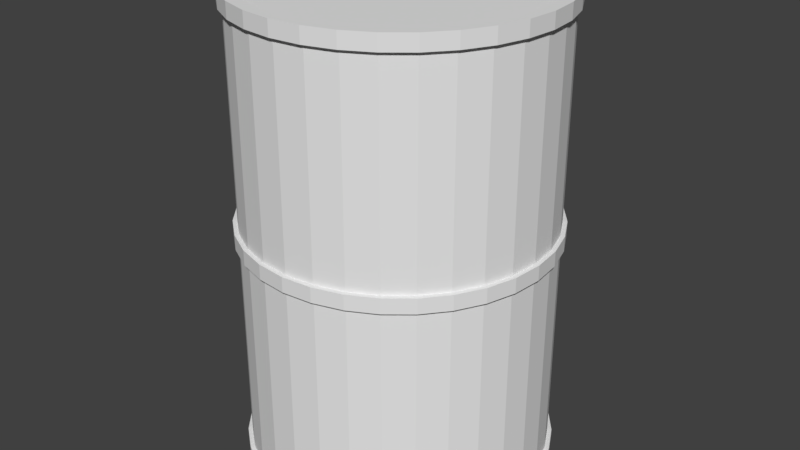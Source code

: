 # Source: rusty_barrel.blend  (saved by Blender 2.79.0; exported with 4.5.12 LTS)
import bpy
from mathutils import Matrix  # noqa: F401  (used for matrix-valued properties, if any)

bpy.ops.wm.read_factory_settings(use_empty=True)
scene = bpy.context.scene
scene.name = 'Scene'

# ---- collections
col_collection_1 = bpy.data.collections.new('Collection 1'); scene.collection.children.link(col_collection_1)

# ---- materials (node trees are filled in below, after node groups)
mat_rusty_steel = bpy.data.materials.new('rusty steel')
mat_rusty_steel.alpha_threshold = 0.0
mat_rusty_steel.use_transparent_shadow = False
mat_rusty_steel.roughness = 0.5

# ---- material node trees

# ---- world
world_world = bpy.data.worlds.new('World'); scene.world = world_world
world_world.color = (0.05088, 0.05088, 0.05088)
world_world.use_sun_shadow = False
world_world.sun_shadow_jitter_overblur = 0.0
world_world.cycles.sampling_method = 'MANUAL'

# ---- meshes
me_cylinder = bpy.data.meshes.new('Cylinder')
me_cylinder.from_pydata([(0.0, 1.0, -1.0), (0.0, 1.0, 1.0), (0.1951, 0.9808, -1.0), (0.1951, 0.9808, 1.0), (0.3827, 0.9239, -1.0), (0.3827, 0.9239, 1.0), (0.5556, 0.8315, -1.0), (0.5556, 0.8315, 1.0), (0.7071, 0.7071, -1.0), (0.7071, 0.7071, 1.0), (0.8315, 0.5556, -1.0), (0.8315, 0.5556, 1.0), (0.9239, 0.3827, -1.0), (0.9239, 0.3827, 1.0), (0.9808, 0.1951, -1.0), (0.9808, 0.1951, 1.0), (1.0, 7.55e-08, -1.0), (1.0, 7.55e-08, 1.0), (0.9808, -0.1951, -1.0), (0.9808, -0.1951, 1.0), (0.9239, -0.3827, -1.0), (0.9239, -0.3827, 1.0), (0.8315, -0.5556, -1.0), (0.8315, -0.5556, 1.0), (0.7071, -0.7071, -1.0), (0.7071, -0.7071, 1.0), (0.5556, -0.8315, -1.0), (0.5556, -0.8315, 1.0), (0.3827, -0.9239, -1.0), (0.3827, -0.9239, 1.0), (0.1951, -0.9808, -1.0), (0.1951, -0.9808, 1.0), (-3.258e-07, -1.0, -1.0), (-3.258e-07, -1.0, 1.0), (-0.1951, -0.9808, -1.0), (-0.1951, -0.9808, 1.0), (-0.3827, -0.9239, -1.0), (-0.3827, -0.9239, 1.0), (-0.5556, -0.8315, -1.0), (-0.5556, -0.8315, 1.0), (-0.7071, -0.7071, -1.0), (-0.7071, -0.7071, 1.0), (-0.8315, -0.5556, -1.0), (-0.8315, -0.5556, 1.0), (-0.9239, -0.3827, -1.0), (-0.9239, -0.3827, 1.0), (-0.9808, -0.1951, -1.0), (-0.9808, -0.1951, 1.0), (-1.0, 9.656e-07, -1.0), (-1.0, 9.656e-07, 1.0), (-0.9808, 0.1951, -1.0), (-0.9808, 0.1951, 1.0), (-0.9239, 0.3827, -1.0), (-0.9239, 0.3827, 1.0), (-0.8315, 0.5556, -1.0), (-0.8315, 0.5556, 1.0), (-0.7071, 0.7071, -1.0), (-0.7071, 0.7071, 1.0), (-0.5556, 0.8315, -1.0), (-0.5556, 0.8315, 1.0), (-0.3827, 0.9239, -1.0), (-0.3827, 0.9239, 1.0), (-0.1951, 0.9808, -1.0), (-0.1951, 0.9808, 1.0), (0.185, 0.9298, 1.0), (6.172e-09, 0.948, 1.0), (0.3628, 0.8759, 1.0), (0.5267, 0.7883, 1.0), (0.6704, 0.6704, 1.0), (0.7883, 0.5267, 1.0), (0.8759, 0.3628, 1.0), (0.9298, 0.185, 1.0), (0.948, 8.639e-08, 1.0), (0.9298, -0.185, 1.0), (0.8759, -0.3628, 1.0), (0.7883, -0.5267, 1.0), (0.6704, -0.6704, 1.0), (0.5267, -0.7883, 1.0), (0.3628, -0.8759, 1.0), (0.185, -0.9298, 1.0), (-3.027e-07, -0.948, 1.0), (-0.185, -0.9298, 1.0), (-0.3628, -0.8759, 1.0), (-0.5267, -0.7883, 1.0), (-0.6704, -0.6704, 1.0), (-0.7883, -0.5267, 1.0), (-0.8759, -0.3628, 1.0), (-0.9298, -0.1849, 1.0), (-0.948, 9.302e-07, 1.0), (-0.9298, 0.185, 1.0), (-0.8759, 0.3628, 1.0), (-0.7883, 0.5267, 1.0), (-0.6704, 0.6704, 1.0), (-0.5267, 0.7883, 1.0), (-0.3628, 0.8759, 1.0), (-0.1849, 0.9298, 1.0), (0.185, 0.9298, 0.981), (8.126e-09, 0.948, 0.981), (0.3628, 0.8759, 0.981), (0.5267, 0.7883, 0.981), (0.6704, 0.6704, 0.981), (0.7883, 0.5267, 0.981), (0.8759, 0.3628, 0.981), (0.9298, 0.185, 0.981), (0.948, 8.639e-08, 0.981), (0.9298, -0.185, 0.981), (0.8759, -0.3628, 0.981), (0.7883, -0.5267, 0.981), (0.6704, -0.6704, 0.981), (0.5267, -0.7883, 0.981), (0.3628, -0.8759, 0.981), (0.185, -0.9298, 0.981), (-3.008e-07, -0.948, 0.981), (-0.185, -0.9298, 0.981), (-0.3628, -0.8759, 0.981), (-0.5267, -0.7883, 0.981), (-0.6704, -0.6704, 0.981), (-0.7883, -0.5267, 0.981), (-0.8759, -0.3628, 0.981), (-0.9298, -0.1849, 0.981), (-0.948, 9.302e-07, 0.981), (-0.9298, 0.185, 0.981), (-0.8759, 0.3628, 0.981), (-0.7883, 0.5267, 0.981), (-0.6704, 0.6704, 0.981), (-0.5267, 0.7883, 0.981), (-0.3628, 0.8759, 0.981), (-0.1849, 0.9298, 0.981), (1.226e-08, 0.8968, -1.0), (0.175, 0.8795, -1.0), (0.3432, 0.8285, -1.0), (0.4982, 0.7456, -1.0), (0.6341, 0.6341, -1.0), (0.7456, 0.4982, -1.0), (0.8285, 0.3432, -1.0), (0.8795, 0.175, -1.0), (0.8968, 9.712e-08, -1.0), (0.8795, -0.175, -1.0), (0.8285, -0.3432, -1.0), (0.7456, -0.4982, -1.0), (0.6341, -0.6341, -1.0), (0.4982, -0.7456, -1.0), (0.3432, -0.8285, -1.0), (0.175, -0.8795, -1.0), (-2.799e-07, -0.8968, -1.0), (-0.175, -0.8795, -1.0), (-0.3432, -0.8285, -1.0), (-0.4982, -0.7456, -1.0), (-0.6341, -0.6341, -1.0), (-0.7456, -0.4982, -1.0), (-0.8285, -0.3432, -1.0), (-0.8795, -0.175, -1.0), (-0.8968, 8.953e-07, -1.0), (-0.8795, 0.175, -1.0), (-0.8285, 0.3432, -1.0), (-0.7456, 0.4982, -1.0), (-0.6341, 0.6341, -1.0), (-0.4982, 0.7456, -1.0), (-0.3432, 0.8285, -1.0), (-0.1749, 0.8795, -1.0), (1.201e-08, 0.8968, -0.9913), (0.175, 0.8795, -0.9913), (0.3432, 0.8285, -0.9913), (0.4982, 0.7456, -0.9913), (0.6341, 0.6341, -0.9913), (0.7456, 0.4982, -0.9913), (0.8285, 0.3432, -0.9913), (0.8795, 0.175, -0.9913), (0.8968, 9.712e-08, -0.9913), (0.8795, -0.175, -0.9913), (0.8285, -0.3432, -0.9913), (0.7456, -0.4982, -0.9913), (0.6341, -0.6341, -0.9913), (0.4982, -0.7456, -0.9913), (0.3432, -0.8285, -0.9913), (0.175, -0.8795, -0.9913), (-2.802e-07, -0.8968, -0.9913), (-0.175, -0.8795, -0.9913), (-0.3432, -0.8285, -0.9913), (-0.4982, -0.7456, -0.9913), (-0.6341, -0.6341, -0.9913), (-0.7456, -0.4982, -0.9913), (-0.8285, -0.3432, -0.9913), (-0.8795, -0.175, -0.9913), (-0.8968, 8.953e-07, -0.9913), (-0.8795, 0.175, -0.9913), (-0.8285, 0.3432, -0.9913), (-0.7456, 0.4982, -0.9913), (-0.6341, 0.6341, -0.9913), (-0.4982, 0.7456, -0.9913), (-0.3432, 0.8285, -0.9913), (-0.1749, 0.8795, -0.9913), (0.0, 1.0, -0.9615), (0.1951, 0.9808, -0.9615), (0.3827, 0.9239, -0.9615), (0.5556, 0.8315, -0.9615), (0.7071, 0.7071, -0.9615), (0.8315, 0.5556, -0.9615), (0.9239, 0.3827, -0.9615), (0.9808, 0.1951, -0.9615), (1.0, 7.55e-08, -0.9615), (0.9808, -0.1951, -0.9615), (0.9239, -0.3827, -0.9615), (0.8315, -0.5556, -0.9615), (0.7071, -0.7071, -0.9615), (0.5556, -0.8315, -0.9615), (0.3827, -0.9239, -0.9615), (0.1951, -0.9808, -0.9615), (-3.258e-07, -1.0, -0.9615), (-0.1951, -0.9808, -0.9615), (-0.3827, -0.9239, -0.9615), (-0.5556, -0.8315, -0.9615), (-0.7071, -0.7071, -0.9615), (-0.8315, -0.5556, -0.9615), (-0.9239, -0.3827, -0.9615), (-0.9808, -0.1951, -0.9615), (-1.0, 9.656e-07, -0.9615), (-0.9808, 0.1951, -0.9615), (-0.9239, 0.3827, -0.9615), (-0.8315, 0.5556, -0.9615), (-0.7071, 0.7071, -0.9615), (-0.5556, 0.8315, -0.9615), (-0.3827, 0.9239, -0.9615), (-0.1951, 0.9808, -0.9615), (0.0, 1.0, 0.9353), (0.1951, 0.9808, 0.9353), (0.3827, 0.9239, 0.9353), (0.5556, 0.8315, 0.9353), (0.7071, 0.7071, 0.9353), (0.8315, 0.5556, 0.9353), (0.9239, 0.3827, 0.9353), (0.9808, 0.1951, 0.9353), (1.0, 7.55e-08, 0.9353), (0.9808, -0.1951, 0.9353), (0.9239, -0.3827, 0.9353), (0.8315, -0.5556, 0.9353), (0.7071, -0.7071, 0.9353), (0.5556, -0.8315, 0.9353), (0.3827, -0.9239, 0.9353), (0.1951, -0.9808, 0.9353), (-3.258e-07, -1.0, 0.9353), (-0.1951, -0.9808, 0.9353), (-0.3827, -0.9239, 0.9353), (-0.5556, -0.8315, 0.9353), (-0.7071, -0.7071, 0.9353), (-0.8315, -0.5556, 0.9353), (-0.9239, -0.3827, 0.9353), (-0.9808, -0.1951, 0.9353), (-1.0, 9.656e-07, 0.9353), (-0.9808, 0.1951, 0.9353), (-0.9239, 0.3827, 0.9353), (-0.8315, 0.5556, 0.9353), (-0.7071, 0.7071, 0.9353), (-0.5556, 0.8315, 0.9353), (-0.3827, 0.9239, 0.9353), (-0.1951, 0.9808, 0.9353), (0.1951, 0.9808, -0.01309), (0.3827, 0.9239, -0.01309), (0.5556, 0.8315, -0.01309), (0.7071, 0.7071, -0.01309), (0.8315, 0.5556, -0.01309), (0.9239, 0.3827, -0.01309), (0.9808, 0.1951, -0.01309), (1.0, 7.55e-08, -0.01309), (0.9808, -0.1951, -0.01309), (0.9239, -0.3827, -0.01309), (0.8315, -0.5556, -0.01309), (0.7071, -0.7071, -0.01309), (0.5556, -0.8315, -0.01309), (0.3827, -0.9239, -0.01309), (0.1951, -0.9808, -0.01309), (-3.258e-07, -1.0, -0.01309), (-0.1951, -0.9808, -0.01309), (-0.3827, -0.9239, -0.01309), (-0.5556, -0.8315, -0.01309), (-0.7071, -0.7071, -0.01309), (-0.8315, -0.5556, -0.01309), (-0.9239, -0.3827, -0.01309), (-0.9808, -0.1951, -0.01309), (-1.0, 9.656e-07, -0.01309), (-0.9808, 0.1951, -0.01309), (-0.9239, 0.3827, -0.01309), (-0.8315, 0.5556, -0.01309), (-0.7071, 0.7071, -0.01309), (-0.5556, 0.8315, -0.01309), (-0.3827, 0.9239, -0.01309), (-0.1951, 0.9808, -0.01309), (0.0, 1.0, -0.01309), (0.0, 1.0, 0.05126), (0.1951, 0.9808, 0.05126), (0.3827, 0.9239, 0.05126), (0.5556, 0.8315, 0.05126), (0.7071, 0.7071, 0.05126), (0.8315, 0.5556, 0.05126), (0.9239, 0.3827, 0.05126), (0.9808, 0.1951, 0.05126), (1.0, 7.55e-08, 0.05126), (0.9808, -0.1951, 0.05126), (0.9239, -0.3827, 0.05126), (0.8315, -0.5556, 0.05126), (0.7071, -0.7071, 0.05126), (0.5556, -0.8315, 0.05126), (0.3827, -0.9239, 0.05126), (0.1951, -0.9808, 0.05126), (-3.258e-07, -1.0, 0.05126), (-0.1951, -0.9808, 0.05126), (-0.3827, -0.9239, 0.05126), (-0.5556, -0.8315, 0.05126), (-0.7071, -0.7071, 0.05126), (-0.8315, -0.5556, 0.05126), (-0.9239, -0.3827, 0.05126), (-0.9808, -0.1951, 0.05126), (-1.0, 9.656e-07, 0.05126), (-0.9808, 0.1951, 0.05126), (-0.9239, 0.3827, 0.05126), (-0.8315, 0.5556, 0.05126), (-0.7071, 0.7071, 0.05126), (-0.5556, 0.8315, 0.05126), (-0.3827, 0.9239, 0.05126), (-0.1951, 0.9808, 0.05126), (-1.936e-09, 1.029, -1.0), (0.2007, 1.009, -1.0), (0.2007, 1.009, 1.0), (-1.936e-09, 1.029, 1.0), (-1.936e-09, 1.029, 0.9353), (0.2007, 1.009, -0.9615), (0.3938, 0.9507, -1.0), (0.3938, 0.9507, 1.0), (0.3938, 0.9507, -0.9615), (0.5717, 0.8556, -1.0), (0.5717, 0.8556, 1.0), (0.5717, 0.8556, -0.9615), (0.7276, 0.7276, -1.0), (0.7276, 0.7276, 1.0), (0.7276, 0.7276, -0.9615), (0.8556, 0.5717, -1.0), (0.8556, 0.5717, 1.0), (0.8556, 0.5717, -0.9615), (0.9507, 0.3938, -1.0), (0.9507, 0.3938, 1.0), (0.9507, 0.3938, -0.9615), (1.009, 0.2007, -1.0), (1.009, 0.2007, 1.0), (1.009, 0.2007, -0.9615), (1.029, 6.792e-08, -1.0), (1.029, 6.792e-08, 1.0), (1.029, 6.792e-08, -0.9615), (1.009, -0.2007, -1.0), (1.009, -0.2007, 1.0), (1.009, -0.2007, -0.9615), (0.9507, -0.3938, -1.0), (0.9507, -0.3938, 1.0), (0.9507, -0.3938, -0.9615), (0.8556, -0.5717, -1.0), (0.8556, -0.5717, 1.0), (0.8556, -0.5717, -0.9615), (0.7276, -0.7276, -1.0), (0.7276, -0.7276, 1.0), (0.7276, -0.7276, -0.9615), (0.5717, -0.8556, -1.0), (0.5717, -0.8556, 1.0), (0.5717, -0.8556, -0.9615), (0.3938, -0.9507, -1.0), (0.3938, -0.9507, 1.0), (0.3938, -0.9507, -0.9615), (0.2007, -1.009, -1.0), (0.2007, -1.009, 1.0), (0.2007, -1.009, -0.9615), (-3.372e-07, -1.029, -1.0), (-3.372e-07, -1.029, 1.0), (-3.372e-07, -1.029, -0.9615), (-0.2007, -1.009, -1.0), (-0.2007, -1.009, 1.0), (-0.2007, -1.009, -0.9615), (-0.3938, -0.9507, -1.0), (-0.3938, -0.9507, 1.0), (-0.3938, -0.9507, -0.9615), (-0.5717, -0.8556, -1.0), (-0.5717, -0.8556, 1.0), (-0.5717, -0.8556, -0.9615), (-0.7276, -0.7276, -1.0), (-0.7276, -0.7276, 1.0), (-0.7276, -0.7276, -0.9615), (-0.8556, -0.5717, -1.0), (-0.8556, -0.5717, 1.0), (-0.8556, -0.5717, -0.9615), (-0.9507, -0.3938, -1.0), (-0.9507, -0.3938, 1.0), (-0.9507, -0.3938, -0.9615), (-1.009, -0.2007, -1.0), (-1.009, -0.2007, 1.0), (-1.009, -0.2007, -0.9615), (-1.029, 9.838e-07, -1.0), (-1.029, 9.838e-07, 1.0), (-1.029, 9.838e-07, -0.9615), (-1.009, 0.2007, -1.0), (-1.009, 0.2007, 1.0), (-1.009, 0.2007, -0.9615), (-0.9507, 0.3938, -1.0), (-0.9507, 0.3938, 1.0), (-0.9507, 0.3938, -0.9615), (-0.8556, 0.5717, -1.0), (-0.8556, 0.5717, 1.0), (-0.8556, 0.5717, -0.9615), (-0.7276, 0.7276, -1.0), (-0.7276, 0.7276, 1.0), (-0.7276, 0.7276, -0.9615), (-0.5717, 0.8556, -1.0), (-0.5717, 0.8556, 1.0), (-0.5717, 0.8556, -0.9615), (-0.3938, 0.9507, -1.0), (-0.3938, 0.9507, 1.0), (-0.3938, 0.9507, -0.9615), (-0.2007, 1.009, -1.0), (-0.2007, 1.009, 1.0), (-0.2007, 1.009, -0.9615), (-1.936e-09, 1.029, -0.9615), (0.2007, 1.009, 0.9353), (0.3938, 0.9507, 0.9353), (0.5717, 0.8556, 0.9353), (0.7276, 0.7276, 0.9353), (0.8556, 0.5717, 0.9353), (0.9507, 0.3938, 0.9353), (1.009, 0.2007, 0.9353), (1.029, 6.792e-08, 0.9353), (1.009, -0.2007, 0.9353), (0.9507, -0.3938, 0.9353), (0.8556, -0.5717, 0.9353), (0.7276, -0.7276, 0.9353), (0.5717, -0.8556, 0.9353), (0.3938, -0.9507, 0.9353), (0.2007, -1.009, 0.9353), (-3.372e-07, -1.029, 0.9353), (-0.2007, -1.009, 0.9353), (-0.3938, -0.9507, 0.9353), (-0.5717, -0.8556, 0.9353), (-0.7276, -0.7276, 0.9353), (-0.8556, -0.5717, 0.9353), (-0.9507, -0.3938, 0.9353), (-1.009, -0.2007, 0.9353), (-1.029, 9.838e-07, 0.9353), (-1.009, 0.2007, 0.9353), (-0.9507, 0.3938, 0.9353), (-0.8556, 0.5717, 0.9353), (-0.7276, 0.7276, 0.9353), (-0.5717, 0.8556, 0.9353), (-0.3938, 0.9507, 0.9353), (-0.2007, 1.009, 0.9353), (0.2007, 1.009, 0.05126), (0.2007, 1.009, -0.01309), (0.3938, 0.9507, 0.05126), (0.3938, 0.9507, -0.01309), (0.5717, 0.8556, 0.05126), (0.5717, 0.8556, -0.01309), (0.7276, 0.7276, 0.05126), (0.7276, 0.7276, -0.01309), (0.8556, 0.5717, 0.05126), (0.8556, 0.5717, -0.01309), (0.9507, 0.3938, 0.05126), (0.9507, 0.3938, -0.01309), (1.009, 0.2007, 0.05126), (1.009, 0.2007, -0.01309), (1.029, 6.792e-08, 0.05126), (1.029, 6.792e-08, -0.01309), (1.009, -0.2007, 0.05126), (1.009, -0.2007, -0.01309), (0.9507, -0.3938, 0.05126), (0.9507, -0.3938, -0.01309), (0.8556, -0.5717, 0.05126), (0.8556, -0.5717, -0.01309), (0.7276, -0.7276, 0.05126), (0.7276, -0.7276, -0.01309), (0.5717, -0.8556, 0.05126), (0.5717, -0.8556, -0.01309), (0.3938, -0.9507, 0.05126), (0.3938, -0.9507, -0.01309), (0.2007, -1.009, 0.05126), (0.2007, -1.009, -0.01309), (-3.372e-07, -1.029, 0.05126), (-3.372e-07, -1.029, -0.01309), (-0.2007, -1.009, 0.05126), (-0.2007, -1.009, -0.01309), (-0.3938, -0.9507, 0.05126), (-0.3938, -0.9507, -0.01309), (-0.5717, -0.8556, 0.05126), (-0.5717, -0.8556, -0.01309), (-0.7276, -0.7276, 0.05126), (-0.7276, -0.7276, -0.01309), (-0.8556, -0.5717, 0.05126), (-0.8556, -0.5717, -0.01309), (-0.9507, -0.3938, 0.05126), (-0.9507, -0.3938, -0.01309), (-1.009, -0.2007, 0.05126), (-1.009, -0.2007, -0.01309), (-1.029, 9.838e-07, 0.05126), (-1.029, 9.838e-07, -0.01309), (-1.009, 0.2007, 0.05126), (-1.009, 0.2007, -0.01309), (-0.9507, 0.3938, 0.05126), (-0.9507, 0.3938, -0.01309), (-0.8556, 0.5717, 0.05126), (-0.8556, 0.5717, -0.01309), (-0.7276, 0.7276, 0.05126), (-0.7276, 0.7276, -0.01309), (-0.5717, 0.8556, 0.05126), (-0.5717, 0.8556, -0.01309), (-0.3938, 0.9507, 0.05126), (-0.3938, 0.9507, -0.01309), (-0.2007, 1.009, 0.05126), (-0.2007, 1.009, -0.01309), (-1.936e-09, 1.029, -0.01309), (-1.936e-09, 1.029, 0.05126)], [], [(34, 32, 368, 371), (244, 243, 435, 436), (199, 200, 346, 343), (245, 244, 436, 437), (200, 201, 349, 346), (31, 33, 369, 366), (246, 245, 437, 438), (201, 202, 352, 349), (32, 30, 365, 368), (247, 246, 438, 439), (202, 203, 355, 352), (248, 247, 439, 440), (203, 204, 358, 355), (29, 31, 366, 363), (249, 248, 440, 441), (63, 1, 323, 414), (204, 205, 361, 358), (30, 28, 362, 365), (250, 249, 441, 442), (0, 62, 413, 320), (205, 206, 364, 361), (251, 250, 442, 443), (319, 288, 511, 508), (206, 207, 367, 364), (27, 29, 363, 360), (252, 251, 443, 444), (61, 63, 414, 411), (318, 319, 508, 506), (207, 208, 370, 367), (28, 26, 359, 362), (11, 9, 68, 69), (253, 252, 444, 445), (62, 60, 410, 413), (18, 20, 138, 137), (77, 76, 108, 109), (29, 27, 77, 78), (47, 45, 86, 87), (3, 1, 65, 64), (1, 63, 95, 65), (21, 19, 73, 74), (39, 37, 82, 83), (57, 55, 91, 92), (13, 11, 69, 70), (31, 29, 78, 79), (49, 47, 87, 88), (5, 3, 64, 66), (23, 21, 74, 75), (41, 39, 83, 84), (59, 57, 92, 93), (15, 13, 70, 71), (33, 31, 79, 80), (51, 49, 88, 89), (7, 5, 66, 67), (25, 23, 75, 76), (43, 41, 84, 85), (61, 59, 93, 94), (17, 15, 71, 72), (35, 33, 80, 81), (53, 51, 89, 90), (9, 7, 67, 68), (27, 25, 76, 77), (45, 43, 85, 86), (63, 61, 94, 95), (19, 17, 72, 73), (37, 35, 81, 82), (55, 53, 90, 91), (96, 97, 127, 126, 125, 124, 123, 122, 121, 120, 119, 118, 117, 116, 115, 114, 113, 112, 111, 110, 109, 108, 107, 106, 105, 104, 103, 102, 101, 100, 99, 98), (91, 90, 122, 123), (78, 77, 109, 110), (64, 65, 97, 96), (92, 91, 123, 124), (79, 78, 110, 111), (66, 64, 96, 98), (93, 92, 124, 125), (80, 79, 111, 112), (67, 66, 98, 99), (94, 93, 125, 126), (81, 80, 112, 113), (68, 67, 99, 100), (95, 94, 126, 127), (82, 81, 113, 114), (69, 68, 100, 101), (65, 95, 127, 97), (83, 82, 114, 115), (70, 69, 101, 102), (84, 83, 115, 116), (71, 70, 102, 103), (85, 84, 116, 117), (72, 71, 103, 104), (86, 85, 117, 118), (73, 72, 104, 105), (87, 86, 118, 119), (74, 73, 105, 106), (88, 87, 119, 120), (75, 74, 106, 107), (89, 88, 120, 121), (76, 75, 107, 108), (90, 89, 121, 122), (146, 147, 179, 178), (36, 38, 147, 146), (54, 56, 156, 155), (10, 12, 134, 133), (28, 30, 143, 142), (46, 48, 152, 151), (2, 4, 130, 129), (20, 22, 139, 138), (38, 40, 148, 147), (56, 58, 157, 156), (12, 14, 135, 134), (30, 32, 144, 143), (48, 50, 153, 152), (4, 6, 131, 130), (22, 24, 140, 139), (40, 42, 149, 148), (58, 60, 158, 157), (14, 16, 136, 135), (32, 34, 145, 144), (50, 52, 154, 153), (6, 8, 132, 131), (24, 26, 141, 140), (42, 44, 150, 149), (60, 62, 159, 158), (16, 18, 137, 136), (34, 36, 146, 145), (52, 54, 155, 154), (8, 10, 133, 132), (26, 28, 142, 141), (44, 46, 151, 150), (0, 2, 129, 128), (62, 0, 128, 159), (160, 161, 162, 163, 164, 165, 166, 167, 168, 169, 170, 171, 172, 173, 174, 175, 176, 177, 178, 179, 180, 181, 182, 183, 184, 185, 186, 187, 188, 189, 190, 191), (133, 134, 166, 165), (147, 148, 180, 179), (134, 135, 167, 166), (148, 149, 181, 180), (135, 136, 168, 167), (149, 150, 182, 181), (136, 137, 169, 168), (150, 151, 183, 182), (137, 138, 170, 169), (151, 152, 184, 183), (138, 139, 171, 170), (152, 153, 185, 184), (139, 140, 172, 171), (153, 154, 186, 185), (140, 141, 173, 172), (154, 155, 187, 186), (141, 142, 174, 173), (128, 129, 161, 160), (155, 156, 188, 187), (142, 143, 175, 174), (129, 130, 162, 161), (156, 157, 189, 188), (143, 144, 176, 175), (130, 131, 163, 162), (157, 158, 190, 189), (144, 145, 177, 176), (131, 132, 164, 163), (158, 159, 191, 190), (145, 146, 178, 177), (132, 133, 165, 164), (159, 128, 160, 191), (317, 318, 506, 504), (208, 209, 373, 370), (254, 253, 445, 446), (316, 317, 504, 502), (209, 210, 376, 373), (25, 27, 360, 357), (255, 254, 446, 447), (59, 61, 411, 408), (315, 316, 502, 500), (210, 211, 379, 376), (26, 24, 356, 359), (224, 255, 447, 324), (60, 58, 407, 410), (314, 315, 500, 498), (211, 212, 382, 379), (313, 314, 498, 496), (212, 213, 385, 382), (23, 25, 357, 354), (57, 59, 408, 405), (312, 313, 496, 494), (213, 214, 388, 385), (24, 22, 353, 356), (58, 56, 404, 407), (311, 312, 494, 492), (214, 215, 391, 388), (310, 311, 492, 490), (215, 216, 394, 391), (21, 23, 354, 351), (55, 57, 405, 402), (309, 310, 490, 488), (216, 217, 397, 394), (22, 20, 350, 353), (319, 255, 224, 288), (318, 254, 255, 319), (317, 253, 254, 318), (316, 252, 253, 317), (315, 251, 252, 316), (314, 250, 251, 315), (313, 249, 250, 314), (312, 248, 249, 313), (311, 247, 248, 312), (310, 246, 247, 311), (309, 245, 246, 310), (308, 244, 245, 309), (307, 243, 244, 308), (306, 242, 243, 307), (305, 241, 242, 306), (304, 240, 241, 305), (303, 239, 240, 304), (302, 238, 239, 303), (301, 237, 238, 302), (300, 236, 237, 301), (299, 235, 236, 300), (298, 234, 235, 299), (297, 233, 234, 298), (296, 232, 233, 297), (295, 231, 232, 296), (294, 230, 231, 295), (293, 229, 230, 294), (292, 228, 229, 293), (291, 227, 228, 292), (290, 226, 227, 291), (289, 225, 226, 290), (288, 224, 225, 289), (192, 287, 256, 193), (193, 256, 257, 194), (194, 257, 258, 195), (195, 258, 259, 196), (196, 259, 260, 197), (197, 260, 261, 198), (198, 261, 262, 199), (199, 262, 263, 200), (200, 263, 264, 201), (201, 264, 265, 202), (202, 265, 266, 203), (203, 266, 267, 204), (204, 267, 268, 205), (205, 268, 269, 206), (206, 269, 270, 207), (207, 270, 271, 208), (208, 271, 272, 209), (209, 272, 273, 210), (210, 273, 274, 211), (211, 274, 275, 212), (212, 275, 276, 213), (213, 276, 277, 214), (214, 277, 278, 215), (215, 278, 279, 216), (216, 279, 280, 217), (217, 280, 281, 218), (218, 281, 282, 219), (219, 282, 283, 220), (220, 283, 284, 221), (221, 284, 285, 222), (222, 285, 286, 223), (223, 286, 287, 192), (56, 54, 401, 404), (308, 309, 488, 486), (217, 218, 400, 397), (307, 308, 486, 484), (218, 219, 403, 400), (19, 21, 351, 348), (287, 286, 509, 510), (53, 55, 402, 399), (306, 307, 484, 482), (219, 220, 406, 403), (20, 18, 347, 350), (286, 285, 507, 509), (54, 52, 398, 401), (305, 306, 482, 480), (220, 221, 409, 406), (285, 284, 505, 507), (304, 305, 480, 478), (221, 222, 412, 409), (17, 19, 348, 345), (284, 283, 503, 505), (51, 53, 399, 396), (303, 304, 478, 476), (222, 223, 415, 412), (18, 16, 344, 347), (283, 282, 501, 503), (52, 50, 395, 398), (302, 303, 476, 474), (223, 192, 416, 415), (282, 281, 499, 501), (301, 302, 474, 472), (15, 17, 345, 342), (281, 280, 497, 499), (324, 323, 322, 417), (417, 322, 327, 418), (418, 327, 330, 419), (419, 330, 333, 420), (420, 333, 336, 421), (421, 336, 339, 422), (422, 339, 342, 423), (423, 342, 345, 424), (424, 345, 348, 425), (425, 348, 351, 426), (426, 351, 354, 427), (427, 354, 357, 428), (428, 357, 360, 429), (429, 360, 363, 430), (430, 363, 366, 431), (431, 366, 369, 432), (432, 369, 372, 433), (433, 372, 375, 434), (434, 375, 378, 435), (435, 378, 381, 436), (436, 381, 384, 437), (437, 384, 387, 438), (438, 387, 390, 439), (439, 390, 393, 440), (440, 393, 396, 441), (441, 396, 399, 442), (442, 399, 402, 443), (443, 402, 405, 444), (444, 405, 408, 445), (445, 408, 411, 446), (446, 411, 414, 447), (447, 414, 323, 324), (413, 415, 416, 320), (410, 412, 415, 413), (407, 409, 412, 410), (404, 406, 409, 407), (401, 403, 406, 404), (398, 400, 403, 401), (395, 397, 400, 398), (392, 394, 397, 395), (389, 391, 394, 392), (386, 388, 391, 389), (383, 385, 388, 386), (380, 382, 385, 383), (377, 379, 382, 380), (374, 376, 379, 377), (371, 373, 376, 374), (368, 370, 373, 371), (365, 367, 370, 368), (362, 364, 367, 365), (359, 361, 364, 362), (356, 358, 361, 359), (353, 355, 358, 356), (350, 352, 355, 353), (347, 349, 352, 350), (344, 346, 349, 347), (341, 343, 346, 344), (338, 340, 343, 341), (335, 337, 340, 338), (332, 334, 337, 335), (329, 331, 334, 332), (326, 328, 331, 329), (321, 325, 328, 326), (320, 416, 325, 321), (510, 511, 448, 449), (449, 448, 450, 451), (451, 450, 452, 453), (453, 452, 454, 455), (455, 454, 456, 457), (457, 456, 458, 459), (459, 458, 460, 461), (461, 460, 462, 463), (463, 462, 464, 465), (465, 464, 466, 467), (467, 466, 468, 469), (469, 468, 470, 471), (471, 470, 472, 473), (473, 472, 474, 475), (475, 474, 476, 477), (477, 476, 478, 479), (479, 478, 480, 481), (481, 480, 482, 483), (483, 482, 484, 485), (485, 484, 486, 487), (487, 486, 488, 489), (489, 488, 490, 491), (491, 490, 492, 493), (493, 492, 494, 495), (495, 494, 496, 497), (497, 496, 498, 499), (499, 498, 500, 501), (501, 500, 502, 503), (503, 502, 504, 505), (505, 504, 506, 507), (507, 506, 508, 509), (509, 508, 511, 510), (198, 199, 343, 340), (256, 287, 510, 449), (243, 242, 434, 435), (33, 35, 372, 369), (197, 198, 340, 337), (257, 256, 449, 451), (242, 241, 433, 434), (196, 197, 337, 334), (258, 257, 451, 453), (2, 0, 320, 321), (241, 240, 432, 433), (36, 34, 371, 374), (195, 196, 334, 331), (259, 258, 453, 455), (1, 3, 322, 323), (240, 239, 431, 432), (35, 37, 375, 372), (194, 195, 331, 328), (260, 259, 455, 457), (239, 238, 430, 431), (193, 194, 328, 325), (261, 260, 457, 459), (238, 237, 429, 430), (38, 36, 374, 377), (192, 193, 325, 416), (262, 261, 459, 461), (4, 2, 321, 326), (237, 236, 428, 429), (37, 39, 378, 375), (263, 262, 461, 463), (3, 5, 327, 322), (236, 235, 427, 428), (264, 263, 463, 465), (235, 234, 426, 427), (40, 38, 377, 380), (265, 264, 465, 467), (6, 4, 326, 329), (234, 233, 425, 426), (39, 41, 381, 378), (266, 265, 467, 469), (5, 7, 330, 327), (233, 232, 424, 425), (267, 266, 469, 471), (232, 231, 423, 424), (42, 40, 380, 383), (268, 267, 471, 473), (8, 6, 329, 332), (231, 230, 422, 423), (288, 289, 448, 511), (41, 43, 384, 381), (269, 268, 473, 475), (7, 9, 333, 330), (230, 229, 421, 422), (289, 290, 450, 448), (270, 269, 475, 477), (229, 228, 420, 421), (290, 291, 452, 450), (44, 42, 383, 386), (271, 270, 477, 479), (10, 8, 332, 335), (228, 227, 419, 420), (291, 292, 454, 452), (43, 45, 387, 384), (272, 271, 479, 481), (9, 11, 336, 333), (227, 226, 418, 419), (292, 293, 456, 454), (273, 272, 481, 483), (226, 225, 417, 418), (293, 294, 458, 456), (46, 44, 386, 389), (274, 273, 483, 485), (12, 10, 335, 338), (225, 224, 324, 417), (294, 295, 460, 458), (45, 47, 390, 387), (275, 274, 485, 487), (11, 13, 339, 336), (295, 296, 462, 460), (276, 275, 487, 489), (296, 297, 464, 462), (48, 46, 389, 392), (277, 276, 489, 491), (14, 12, 338, 341), (297, 298, 466, 464), (47, 49, 393, 390), (278, 277, 491, 493), (13, 15, 342, 339), (298, 299, 468, 466), (279, 278, 493, 495), (299, 300, 470, 468), (50, 48, 392, 395), (280, 279, 495, 497), (16, 14, 341, 344), (300, 301, 472, 470), (49, 51, 396, 393)])
me_cylinder.materials.append(mat_rusty_steel)
me_cylinder.use_remesh_preserve_volume = False
me_cylinder.use_remesh_preserve_attributes = False
me_cylinder.use_mirror_vertex_groups = False
me_cylinder.update()

# ---- objects
ob_cylinder = bpy.data.objects.new('Cylinder', me_cylinder)

# ---- transforms, parenting, visibility, modifiers, constraints
ob_cylinder.location = (0.0, 0.0, 0.0)
ob_cylinder.scale = (0.6422, 0.6422, 1.0)
ob_cylinder.lineart.crease_threshold = 0.0

# ---- collection membership
col_collection_1.objects.link(ob_cylinder)

# ---- scene / render settings (as saved in the file)
scene.frame_start = 1; scene.frame_end = 250; scene.frame_set(1)
scene.render.engine = 'BLENDER_EEVEE_NEXT'
scene.render.resolution_percentage = 50
scene.render.dither_intensity = 0.0
scene.cycles.use_denoising = False
scene.cycles.samples = 128
scene.cycles.sampling_pattern = 'TABULATED_SOBOL'
scene.cycles.use_adaptive_sampling = False
scene.cycles.use_light_tree = False
scene.cycles.blur_glossy = 0.0
scene.cycles.sample_clamp_indirect = 0.0
scene.view_settings.view_transform = 'Standard'
bpy.context.view_layer.update()

# ---- added for rendering (the .blend has no active camera and no usable light): camera, sun
cam_auto = bpy.data.cameras.new('AutoCamera')
cam_auto.lens = 50.0
cam_auto.sensor_width = 36.0
cam_auto.clip_end = 1000.0
ob_auto_camera = bpy.data.objects.new('AutoCamera', cam_auto)
scene.collection.objects.link(ob_auto_camera)
ob_auto_camera.location = (2.5327, -3.03924, 2.02616)
ob_auto_camera.rotation_euler = (1.09748, -7.21219e-08, 0.694738)
scene.camera = ob_auto_camera
light_auto_sun = bpy.data.lights.new('AutoSun', 'SUN')
light_auto_sun.energy = 3.0
light_auto_sun.angle = 0.0523599
ob_auto_sun = bpy.data.objects.new('AutoSun', light_auto_sun)
scene.collection.objects.link(ob_auto_sun)
ob_auto_sun.rotation_euler = (0.872665, 0.174533, 0.523599)
bpy.context.view_layer.update()
